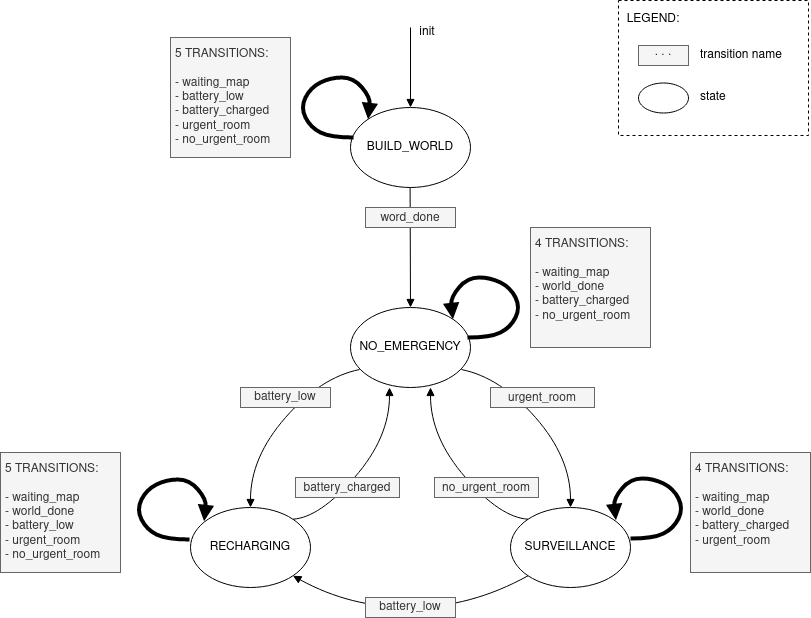

The diagram above was exported from draw.io. Its source (the exported page's mxGraphModel, read from the mxfile embedded in the PNG):
<mxGraphModel dx="2591" dy="727" grid="1" gridSize="10" guides="1" tooltips="1" connect="1" arrows="1" fold="1" page="1" pageScale="1" pageWidth="1169" pageHeight="827" math="0" shadow="0">
  <root>
    <mxCell id="0" />
    <mxCell id="1" parent="0" />
    <mxCell id="rjeetCHMdCh_VGIFsn3e-1" value="BUILD_WORLD" style="ellipse;whiteSpace=wrap;html=1;" vertex="1" parent="1">
      <mxGeometry x="-520" y="120" width="120" height="80" as="geometry" />
    </mxCell>
    <mxCell id="rjeetCHMdCh_VGIFsn3e-2" value="NO_EMERGENCY" style="ellipse;whiteSpace=wrap;html=1;" vertex="1" parent="1">
      <mxGeometry x="-520" y="320" width="120" height="80" as="geometry" />
    </mxCell>
    <mxCell id="rjeetCHMdCh_VGIFsn3e-3" value="&lt;div&gt;SURVEILLANCE&lt;/div&gt;" style="ellipse;whiteSpace=wrap;html=1;" vertex="1" parent="1">
      <mxGeometry x="-360" y="520" width="120" height="80" as="geometry" />
    </mxCell>
    <mxCell id="rjeetCHMdCh_VGIFsn3e-4" value="RECHARGING" style="ellipse;whiteSpace=wrap;html=1;" vertex="1" parent="1">
      <mxGeometry x="-680" y="520" width="120" height="80" as="geometry" />
    </mxCell>
    <mxCell id="rjeetCHMdCh_VGIFsn3e-5" value="" style="endArrow=block;html=1;rounded=0;entryX=0.5;entryY=0;entryDx=0;entryDy=0;endFill=1;" edge="1" parent="1" target="rjeetCHMdCh_VGIFsn3e-1">
      <mxGeometry width="50" height="50" relative="1" as="geometry">
        <mxPoint x="-460" y="40" as="sourcePoint" />
        <mxPoint x="-290" y="270" as="targetPoint" />
      </mxGeometry>
    </mxCell>
    <mxCell id="rjeetCHMdCh_VGIFsn3e-6" value="" style="endArrow=block;html=1;entryX=0;entryY=0;entryDx=0;entryDy=0;exitX=0.025;exitY=0.375;exitDx=0;exitDy=0;exitPerimeter=0;endFill=1;curved=1;strokeColor=#000000;strokeWidth=4;" edge="1" parent="1" source="rjeetCHMdCh_VGIFsn3e-1" target="rjeetCHMdCh_VGIFsn3e-1">
      <mxGeometry width="50" height="50" relative="1" as="geometry">
        <mxPoint x="-600" y="150" as="sourcePoint" />
        <mxPoint x="-550" y="100" as="targetPoint" />
        <Array as="points">
          <mxPoint x="-540" y="150" />
          <mxPoint x="-560" y="140" />
          <mxPoint x="-570" y="120" />
          <mxPoint x="-560" y="100" />
          <mxPoint x="-540" y="90" />
          <mxPoint x="-517" y="90" />
          <mxPoint x="-500" y="110" />
        </Array>
      </mxGeometry>
    </mxCell>
    <mxCell id="rjeetCHMdCh_VGIFsn3e-8" value="&lt;p style=&quot;line-height: 1;&quot;&gt;&lt;/p&gt;&lt;div&gt;5 TRANSITIONS:&lt;/div&gt;&lt;div&gt;&lt;br&gt;&lt;/div&gt;&lt;div&gt;- waiting_map&lt;/div&gt;&lt;div&gt;- battery_low&lt;/div&gt;&lt;div&gt;- battery_charged&lt;/div&gt;&lt;div&gt;- urgent_room&lt;/div&gt;&lt;div&gt;- no_urgent_room&lt;br&gt;&lt;/div&gt;&lt;p&gt;&lt;/p&gt;" style="text;html=1;spacing=5;spacingTop=-12;whiteSpace=wrap;overflow=hidden;rounded=0;strokeWidth=1;fillColor=#F5F5F5;fontColor=#333333;strokeColor=#666666;" vertex="1" parent="1">
      <mxGeometry x="-700" y="50" width="120" height="120" as="geometry" />
    </mxCell>
    <mxCell id="rjeetCHMdCh_VGIFsn3e-14" value="" style="endArrow=block;html=1;rounded=0;entryX=0.5;entryY=0;entryDx=0;entryDy=0;endFill=1;" edge="1" parent="1" target="rjeetCHMdCh_VGIFsn3e-2">
      <mxGeometry width="50" height="50" relative="1" as="geometry">
        <mxPoint x="-460.4" y="200" as="sourcePoint" />
        <mxPoint x="-460.4" y="280" as="targetPoint" />
      </mxGeometry>
    </mxCell>
    <mxCell id="rjeetCHMdCh_VGIFsn3e-15" value="" style="curved=1;endArrow=block;html=1;strokeColor=#000000;strokeWidth=1;exitX=0.925;exitY=0.775;exitDx=0;exitDy=0;exitPerimeter=0;entryX=0.5;entryY=0;entryDx=0;entryDy=0;endFill=1;" edge="1" parent="1" source="rjeetCHMdCh_VGIFsn3e-2" target="rjeetCHMdCh_VGIFsn3e-3">
      <mxGeometry width="50" height="50" relative="1" as="geometry">
        <mxPoint x="-380" y="420" as="sourcePoint" />
        <mxPoint x="-330" y="370" as="targetPoint" />
        <Array as="points">
          <mxPoint x="-370" y="390" />
          <mxPoint x="-300" y="470" />
        </Array>
      </mxGeometry>
    </mxCell>
    <mxCell id="rjeetCHMdCh_VGIFsn3e-16" value="" style="curved=1;endArrow=block;html=1;strokeColor=#000000;strokeWidth=1;exitX=0.925;exitY=0.775;exitDx=0;exitDy=0;exitPerimeter=0;entryX=0.5;entryY=0;entryDx=0;entryDy=0;endFill=1;" edge="1" parent="1">
      <mxGeometry width="50" height="50" relative="1" as="geometry">
        <mxPoint x="-511" y="382" as="sourcePoint" />
        <mxPoint x="-620" y="520" as="targetPoint" />
        <Array as="points">
          <mxPoint x="-550" y="390" />
          <mxPoint x="-620" y="470" />
        </Array>
      </mxGeometry>
    </mxCell>
    <mxCell id="rjeetCHMdCh_VGIFsn3e-17" value="" style="curved=1;endArrow=block;html=1;strokeColor=#000000;strokeWidth=1;exitX=0;exitY=0;exitDx=0;exitDy=0;entryX=0.5;entryY=0;entryDx=0;entryDy=0;endFill=1;" edge="1" parent="1" source="rjeetCHMdCh_VGIFsn3e-3">
      <mxGeometry width="50" height="50" relative="1" as="geometry">
        <mxPoint x="-331" y="538" as="sourcePoint" />
        <mxPoint x="-440" y="400" as="targetPoint" />
        <Array as="points">
          <mxPoint x="-370" y="530" />
          <mxPoint x="-440" y="450" />
        </Array>
      </mxGeometry>
    </mxCell>
    <mxCell id="rjeetCHMdCh_VGIFsn3e-18" value="" style="curved=1;endArrow=block;html=1;strokeColor=#000000;strokeWidth=1;exitX=1;exitY=0;exitDx=0;exitDy=0;entryX=0.5;entryY=0;entryDx=0;entryDy=0;endFill=1;" edge="1" parent="1" source="rjeetCHMdCh_VGIFsn3e-4">
      <mxGeometry width="50" height="50" relative="1" as="geometry">
        <mxPoint x="-590" y="538" as="sourcePoint" />
        <mxPoint x="-481" y="400" as="targetPoint" />
        <Array as="points">
          <mxPoint x="-551" y="530" />
          <mxPoint x="-481" y="450" />
        </Array>
      </mxGeometry>
    </mxCell>
    <mxCell id="rjeetCHMdCh_VGIFsn3e-20" value="" style="curved=1;endArrow=block;html=1;strokeColor=#000000;strokeWidth=1;entryX=1;entryY=1;entryDx=0;entryDy=0;exitX=0;exitY=1;exitDx=0;exitDy=0;endFill=1;" edge="1" parent="1" source="rjeetCHMdCh_VGIFsn3e-3" target="rjeetCHMdCh_VGIFsn3e-4">
      <mxGeometry width="50" height="50" relative="1" as="geometry">
        <mxPoint x="-530" y="635" as="sourcePoint" />
        <mxPoint x="-480" y="585" as="targetPoint" />
        <Array as="points">
          <mxPoint x="-400" y="620" />
          <mxPoint x="-520" y="620" />
        </Array>
      </mxGeometry>
    </mxCell>
    <mxCell id="rjeetCHMdCh_VGIFsn3e-28" value="" style="endArrow=block;html=1;entryX=0;entryY=0;entryDx=0;entryDy=0;exitX=0.025;exitY=0.375;exitDx=0;exitDy=0;exitPerimeter=0;endFill=1;curved=1;strokeColor=#000000;strokeWidth=4;" edge="1" parent="1">
      <mxGeometry width="50" height="50" relative="1" as="geometry">
        <mxPoint x="-403" y="350" as="sourcePoint" />
        <mxPoint x="-417.57359312880726" y="331.7157287525382" as="targetPoint" />
        <Array as="points">
          <mxPoint x="-380" y="350" />
          <mxPoint x="-360" y="340" />
          <mxPoint x="-350" y="320" />
          <mxPoint x="-360" y="300" />
          <mxPoint x="-380" y="290" />
          <mxPoint x="-403" y="290" />
          <mxPoint x="-420" y="310" />
        </Array>
      </mxGeometry>
    </mxCell>
    <mxCell id="rjeetCHMdCh_VGIFsn3e-29" value="&lt;p style=&quot;line-height: 1;&quot;&gt;&lt;/p&gt;&lt;div&gt;4 TRANSITIONS:&lt;/div&gt;&lt;div&gt;&lt;br&gt;&lt;/div&gt;&lt;div&gt;- waiting_map&lt;/div&gt;&lt;div&gt;- world_done&lt;br&gt;&lt;/div&gt;&lt;div&gt;- battery_charged&lt;/div&gt;&lt;div&gt;- no_urgent_room&lt;br&gt;&lt;/div&gt;&lt;p&gt;&lt;/p&gt;" style="text;html=1;spacing=5;spacingTop=-12;whiteSpace=wrap;overflow=hidden;rounded=0;strokeWidth=1;fillColor=#F5F5F5;fontColor=#333333;strokeColor=#666666;" vertex="1" parent="1">
      <mxGeometry x="-340" y="240" width="120" height="120" as="geometry" />
    </mxCell>
    <mxCell id="rjeetCHMdCh_VGIFsn3e-30" value="battery_low" style="text;html=1;strokeColor=#666666;fillColor=#f5f5f5;spacing=5;spacingTop=-2;whiteSpace=wrap;overflow=hidden;rounded=0;fontColor=#333333;align=center;verticalAlign=middle;" vertex="1" parent="1">
      <mxGeometry x="-630" y="400" width="90" height="20" as="geometry" />
    </mxCell>
    <mxCell id="rjeetCHMdCh_VGIFsn3e-31" value="battery_charged" style="text;html=1;strokeColor=#666666;fillColor=#f5f5f5;spacing=5;spacingTop=-6;whiteSpace=wrap;overflow=hidden;rounded=0;fontColor=#333333;align=center;verticalAlign=top;" vertex="1" parent="1">
      <mxGeometry x="-575" y="490" width="104" height="20" as="geometry" />
    </mxCell>
    <mxCell id="rjeetCHMdCh_VGIFsn3e-32" value="no_urgent_room" style="text;html=1;strokeColor=#666666;fillColor=#f5f5f5;spacing=5;spacingTop=-6;whiteSpace=wrap;overflow=hidden;rounded=0;fontColor=#333333;align=center;verticalAlign=top;" vertex="1" parent="1">
      <mxGeometry x="-436" y="490" width="104" height="20" as="geometry" />
    </mxCell>
    <mxCell id="rjeetCHMdCh_VGIFsn3e-33" value="urgent_room" style="text;html=1;strokeColor=#666666;fillColor=#f5f5f5;spacing=5;spacingTop=-6;whiteSpace=wrap;overflow=hidden;rounded=0;fontColor=#333333;align=center;verticalAlign=top;" vertex="1" parent="1">
      <mxGeometry x="-380" y="400" width="104" height="20" as="geometry" />
    </mxCell>
    <mxCell id="rjeetCHMdCh_VGIFsn3e-34" value="battery_low" style="text;html=1;strokeColor=#666666;fillColor=#f5f5f5;spacing=5;spacingTop=-2;whiteSpace=wrap;overflow=hidden;rounded=0;fontColor=#333333;align=center;verticalAlign=middle;" vertex="1" parent="1">
      <mxGeometry x="-505" y="610" width="90" height="20" as="geometry" />
    </mxCell>
    <mxCell id="rjeetCHMdCh_VGIFsn3e-36" value="&lt;p style=&quot;line-height: 1;&quot;&gt;&lt;/p&gt;&lt;div&gt;4 TRANSITIONS:&lt;/div&gt;&lt;div&gt;&lt;br&gt;&lt;/div&gt;&lt;div&gt;- waiting_map&lt;/div&gt;&lt;div&gt;- world_done&lt;br&gt;&lt;/div&gt;&lt;div&gt;- battery_charged&lt;/div&gt;&lt;div&gt;- urgent_room&lt;br&gt;&lt;/div&gt;&lt;p&gt;&lt;/p&gt;" style="text;html=1;spacing=5;spacingTop=-12;whiteSpace=wrap;overflow=hidden;rounded=0;strokeWidth=1;fillColor=#F5F5F5;fontColor=#333333;strokeColor=#666666;" vertex="1" parent="1">
      <mxGeometry x="-180" y="465" width="120" height="120" as="geometry" />
    </mxCell>
    <mxCell id="rjeetCHMdCh_VGIFsn3e-37" value="" style="endArrow=block;html=1;entryX=0;entryY=0;entryDx=0;entryDy=0;exitX=0.025;exitY=0.375;exitDx=0;exitDy=0;exitPerimeter=0;endFill=1;curved=1;strokeColor=#000000;strokeWidth=4;" edge="1" parent="1">
      <mxGeometry width="50" height="50" relative="1" as="geometry">
        <mxPoint x="-240" y="551" as="sourcePoint" />
        <mxPoint x="-254.57359312880726" y="532.7157287525382" as="targetPoint" />
        <Array as="points">
          <mxPoint x="-217" y="551" />
          <mxPoint x="-197" y="541" />
          <mxPoint x="-187" y="521" />
          <mxPoint x="-197" y="501" />
          <mxPoint x="-217" y="491" />
          <mxPoint x="-240" y="491" />
          <mxPoint x="-257" y="511" />
        </Array>
      </mxGeometry>
    </mxCell>
    <mxCell id="rjeetCHMdCh_VGIFsn3e-38" value="" style="endArrow=block;html=1;entryX=0;entryY=0;entryDx=0;entryDy=0;exitX=0.025;exitY=0.375;exitDx=0;exitDy=0;exitPerimeter=0;endFill=1;curved=1;strokeColor=#000000;strokeWidth=4;" edge="1" parent="1">
      <mxGeometry width="50" height="50" relative="1" as="geometry">
        <mxPoint x="-681" y="552" as="sourcePoint" />
        <mxPoint x="-666.4264068711927" y="533.7157287525382" as="targetPoint" />
        <Array as="points">
          <mxPoint x="-704" y="552" />
          <mxPoint x="-724" y="542" />
          <mxPoint x="-734" y="522" />
          <mxPoint x="-724" y="502" />
          <mxPoint x="-704" y="492" />
          <mxPoint x="-681" y="492" />
          <mxPoint x="-664" y="512" />
        </Array>
      </mxGeometry>
    </mxCell>
    <mxCell id="rjeetCHMdCh_VGIFsn3e-40" value="&lt;p style=&quot;line-height: 1;&quot;&gt;&lt;/p&gt;&lt;div&gt;5 TRANSITIONS:&lt;/div&gt;&lt;div&gt;&lt;br&gt;&lt;/div&gt;&lt;div&gt;- waiting_map&lt;/div&gt;&lt;div&gt;- world_done&lt;br&gt;&lt;/div&gt;&lt;div&gt;- battery_low&lt;/div&gt;&lt;div&gt;- urgent_room&lt;/div&gt;&lt;div&gt;- no_urgent_room&lt;br&gt;&lt;/div&gt;&lt;p&gt;&lt;/p&gt;" style="text;html=1;spacing=5;spacingTop=-12;whiteSpace=wrap;overflow=hidden;rounded=0;strokeWidth=1;fillColor=#F5F5F5;fontColor=#333333;strokeColor=#666666;" vertex="1" parent="1">
      <mxGeometry x="-870" y="465" width="120" height="120" as="geometry" />
    </mxCell>
    <mxCell id="rjeetCHMdCh_VGIFsn3e-11" value="&lt;p style=&quot;line-height: 1;&quot;&gt;word_done&lt;/p&gt;" style="text;html=1;strokeColor=#666666;fillColor=#f5f5f5;spacing=5;spacingTop=-17;whiteSpace=wrap;overflow=hidden;rounded=0;fontColor=#333333;align=center;verticalAlign=top;" vertex="1" parent="1">
      <mxGeometry x="-505" y="220" width="90" height="20" as="geometry" />
    </mxCell>
    <mxCell id="rjeetCHMdCh_VGIFsn3e-42" value="init" style="text;html=1;strokeColor=none;fillColor=none;align=center;verticalAlign=middle;whiteSpace=wrap;rounded=0;" vertex="1" parent="1">
      <mxGeometry x="-473" y="30" width="60" height="30" as="geometry" />
    </mxCell>
    <mxCell id="rjeetCHMdCh_VGIFsn3e-43" value="" style="rounded=0;whiteSpace=wrap;html=1;strokeWidth=1;fillColor=none;dashed=1;" vertex="1" parent="1">
      <mxGeometry x="-252" y="13" width="190" height="135" as="geometry" />
    </mxCell>
    <mxCell id="rjeetCHMdCh_VGIFsn3e-44" value=". . ." style="text;html=1;strokeColor=#666666;fillColor=#f5f5f5;spacing=5;spacingTop=-10;whiteSpace=wrap;overflow=hidden;rounded=0;fontColor=#333333;align=center;verticalAlign=top;" vertex="1" parent="1">
      <mxGeometry x="-232" y="58" width="50" height="20" as="geometry" />
    </mxCell>
    <mxCell id="rjeetCHMdCh_VGIFsn3e-45" value="LEGEND:" style="text;html=1;strokeColor=none;fillColor=none;align=center;verticalAlign=middle;whiteSpace=wrap;rounded=0;" vertex="1" parent="1">
      <mxGeometry x="-247" y="17" width="60" height="30" as="geometry" />
    </mxCell>
    <mxCell id="rjeetCHMdCh_VGIFsn3e-46" value="transition name" style="text;html=1;strokeColor=none;fillColor=none;align=left;verticalAlign=middle;whiteSpace=wrap;rounded=0;" vertex="1" parent="1">
      <mxGeometry x="-172" y="53" width="110" height="30" as="geometry" />
    </mxCell>
    <mxCell id="rjeetCHMdCh_VGIFsn3e-48" value="" style="ellipse;whiteSpace=wrap;html=1;" vertex="1" parent="1">
      <mxGeometry x="-232" y="95.5" width="50" height="30" as="geometry" />
    </mxCell>
    <mxCell id="rjeetCHMdCh_VGIFsn3e-49" value="state" style="text;html=1;strokeColor=none;fillColor=none;align=left;verticalAlign=middle;whiteSpace=wrap;rounded=0;" vertex="1" parent="1">
      <mxGeometry x="-172" y="95" width="110" height="30" as="geometry" />
    </mxCell>
  </root>
</mxGraphModel>